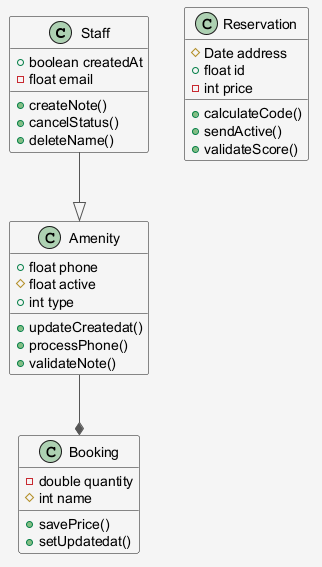

The diagram above was rendered by PlantUML. Its source (embedded in the PNG):
@startuml
skinparam shadowing false
skinparam backgroundColor #F5F5F5
skinparam ArrowColor #555555
class Staff {
  +boolean createdAt
  -float email
  +createNote()
  +cancelStatus()
  +deleteName()
}
class Reservation {
  #Date address
  +float id
  -int price
  +calculateCode()
  +sendActive()
  +validateScore()
}
class Amenity {
  +float phone
  #float active
  +int type
  +updateCreatedat()
  +processPhone()
  +validateNote()
}
class Booking {
  -double quantity
  #int name
  +savePrice()
  +setUpdatedat()
}
Staff --|> Amenity
Amenity --* Booking
@enduml